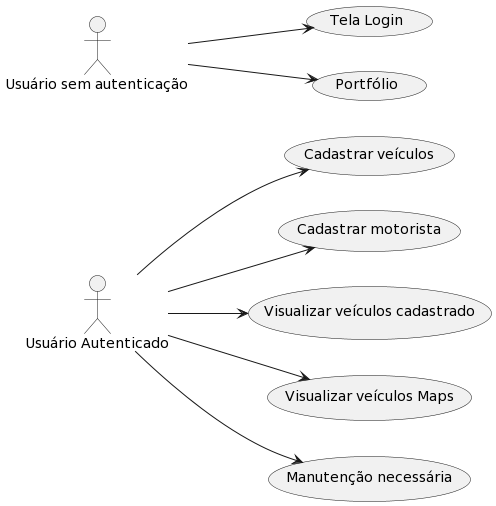

The diagram above was rendered by PlantUML. Its source (embedded in the PNG):
@startuml
left to right direction

actor "Usuário Autenticado" as Usuario
usecase "Cadastrar veículos" as cadastroVeiculos
Usuario --> cadastroVeiculos
usecase "Cadastrar motorista" as cadastroMotorista
Usuario --> cadastroMotorista
usecase "Visualizar veículos cadastrado" as veiculosCadastrado
Usuario --> veiculosCadastrado
usecase "Visualizar veículos Maps" as veiculosMaps
Usuario --> veiculosMaps
usecase "Manutenção necessária" as manutencao
Usuario --> manutencao
actor "Usuário sem autenticação" as Usuario1
usecase "Tela Login" as login
Usuario1 --> login
usecase "Portfólio" as portfolio
Usuario1 --> portfolio
@enduml